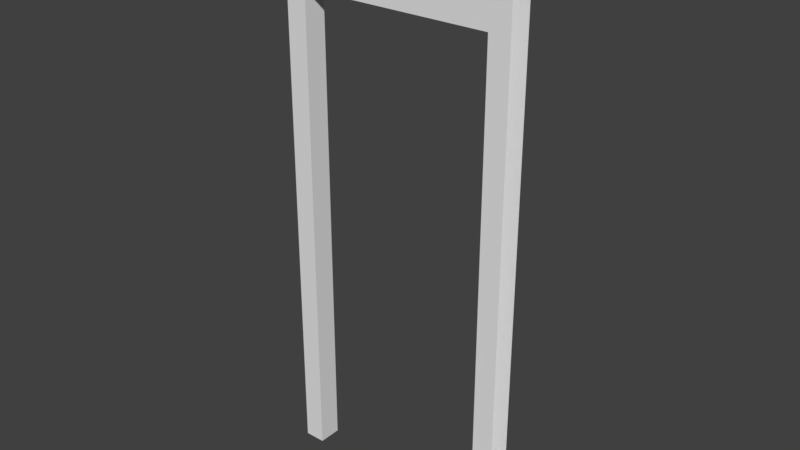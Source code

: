 # Source: no_edge_split_front.blend  (saved by Blender 2.78.0; exported with 4.5.12 LTS)
import bpy
from mathutils import Matrix  # noqa: F401  (used for matrix-valued properties, if any)

bpy.ops.wm.read_factory_settings(use_empty=True)
scene = bpy.context.scene
scene.name = 'Scene'

# ---- collections
col_collection_1 = bpy.data.collections.new('Collection 1'); scene.collection.children.link(col_collection_1)

# ---- materials (node trees are filled in below, after node groups)
mat_material = bpy.data.materials.new('Material')
mat_material.alpha_threshold = 0.0
mat_material.use_transparent_shadow = False
mat_material.roughness = 0.5
mat_material.line_color = (0.0, 0.0, 0.0, 1.0)

# ---- material node trees

# ---- world
world_world = bpy.data.worlds.new('World'); scene.world = world_world
world_world.color = (0.05088, 0.05088, 0.05088)
world_world.use_sun_shadow = False
world_world.sun_shadow_jitter_overblur = 0.0
world_world.cycles.sampling_method = 'MANUAL'

# ---- meshes
me_cube_001 = bpy.data.meshes.new('Cube.001')
me_cube_001.from_pydata([(-0.5, 0.05, 0.0), (0.5, 0.05, 0.0), (-0.5, 0.05, 2.4), (0.5, 0.05, 2.4), (0.41, 0.05, 2.4), (0.41, 0.05, 0.0), (-0.41, 0.05, 0.0), (-0.41, 0.05, 2.4), (0.5, 0.05, 2.05), (-0.41, 0.05, 2.05), (0.41, 0.05, 2.05), (-0.5, 0.05, 2.05)], [], [(0, 11, 9, 6), (5, 10, 8, 1), (9, 11, 2, 7), (8, 10, 4, 3), (10, 9, 7, 4)])
_uv = me_cube_001.uv_layers.new(name='UVMap')
_uv.uv.foreach_set('vector', [6.616e-06, 1.407e-05, 6.616e-06, 2.05, 0.09, 2.05, 0.09, 1.407e-05, 0.91, 1.407e-05, 0.91, 2.05, 1.0, 2.05, 1.0, 1.407e-05, 0.09, 2.05, 6.616e-06, 2.05, 6.616e-06, 2.4, 0.09, 2.4, 1.0, 2.05, 0.91, 2.05, 0.91, 2.4, 1.0, 2.4, 0.91, 2.05, 0.09, 2.05, 0.09, 2.4, 0.91, 2.4])
me_cube_001.materials.append(mat_material)
me_cube_001.use_remesh_preserve_volume = False
me_cube_001.use_remesh_preserve_attributes = False
me_cube_001.use_mirror_vertex_groups = False
me_cube_001.update()
me_cube = bpy.data.meshes.new('Cube')
me_cube.from_pydata([(0.5, -0.05, 0.0), (-0.5, -0.05, 0.0), (0.5, -0.05, 2.4), (-0.5, -0.05, 2.4), (0.41, -0.05, 2.4), (0.41, 0.05, 0.0), (0.41, -0.05, 0.0), (-0.41, -0.05, 2.4), (-0.41, 0.05, 0.0), (-0.41, -0.05, 0.0), (-0.41, -0.05, 2.05), (0.41, -0.05, 2.05), (-0.5, -0.05, 2.05), (-0.41, 0.05, 2.05), (0.5, -0.05, 2.05), (0.41, 0.05, 2.05)], [], [(0, 14, 11, 6), (13, 15, 11, 10), (13, 10, 9, 8), (9, 10, 12, 1), (5, 6, 11, 15), (10, 11, 4, 7), (11, 14, 2, 4), (12, 10, 7, 3)])
_uv = me_cube.uv_layers.new(name='UVMap')
_uv.uv.foreach_set('vector', [1.0, 1.407e-05, 1.0, 2.05, 0.91, 2.05, 0.91, 1.407e-05, 0.09, 2.05, 0.91, 2.05, 0.91, 2.05, 0.09, 2.05, 0.09, 2.05, 0.09, 2.05, 0.09, 1.407e-05, 0.09, 1.407e-05, 0.09, 1.407e-05, 0.09, 2.05, 6.499e-06, 2.05, 5.811e-06, 1.407e-05, 0.91, 1.407e-05, 0.91, 1.407e-05, 0.91, 2.05, 0.91, 2.05, 0.09, 2.05, 0.91, 2.05, 0.91, 2.4, 0.09001, 2.4, 0.91, 2.05, 1.0, 2.05, 1.0, 2.4, 0.91, 2.4, 6.499e-06, 2.05, 0.09, 2.05, 0.09001, 2.4, 6.616e-06, 2.4])
me_cube.materials.append(mat_material)
me_cube.use_remesh_preserve_volume = False
me_cube.use_remesh_preserve_attributes = False
me_cube.use_mirror_vertex_groups = False
me_cube.update()

# ---- objects
ob_back = bpy.data.objects.new('Back', me_cube_001)
ob_front = bpy.data.objects.new('Front', me_cube)

# ---- transforms, parenting, visibility, modifiers, constraints
ob_back.location = (0.0, 0.0, 0.0)
ob_back.lock_rotations_4d = False
ob_back.empty_display_type = 'ARROWS'
ob_back.lineart.crease_threshold = 0.0
ob_front.location = (0.0, 0.0, 0.0)
ob_front.lock_rotations_4d = False
ob_front.empty_display_type = 'ARROWS'
ob_front.lineart.crease_threshold = 0.0

# ---- collection membership
col_collection_1.objects.link(ob_back)
col_collection_1.objects.link(ob_front)

# ---- scene / render settings (as saved in the file)
scene.frame_start = 1; scene.frame_end = 250; scene.frame_set(1)
scene.render.engine = 'BLENDER_EEVEE_NEXT'
scene.render.resolution_percentage = 50
scene.render.dither_intensity = 0.0
scene.cycles.use_denoising = False
scene.cycles.samples = 128
scene.cycles.sampling_pattern = 'TABULATED_SOBOL'
scene.cycles.light_sampling_threshold = 0.0
scene.cycles.use_adaptive_sampling = False
scene.cycles.use_light_tree = False
scene.cycles.blur_glossy = 0.0
scene.cycles.sample_clamp_indirect = 0.0
scene.view_settings.view_transform = 'Standard'
bpy.context.view_layer.update()

# ---- added for rendering (the .blend has no active camera and no usable light): camera, sun
cam_auto = bpy.data.cameras.new('AutoCamera')
cam_auto.lens = 50.0
cam_auto.sensor_width = 36.0
cam_auto.clip_end = 1000.0
ob_auto_camera = bpy.data.objects.new('AutoCamera', cam_auto)
scene.collection.objects.link(ob_auto_camera)
ob_auto_camera.location = (2.40736, -2.88884, 3.12589)
ob_auto_camera.rotation_euler = (1.09748, -7.21219e-08, 0.694738)
scene.camera = ob_auto_camera
light_auto_sun = bpy.data.lights.new('AutoSun', 'SUN')
light_auto_sun.energy = 3.0
light_auto_sun.angle = 0.0523599
ob_auto_sun = bpy.data.objects.new('AutoSun', light_auto_sun)
scene.collection.objects.link(ob_auto_sun)
ob_auto_sun.rotation_euler = (0.872665, 0.174533, 0.523599)
bpy.context.view_layer.update()
